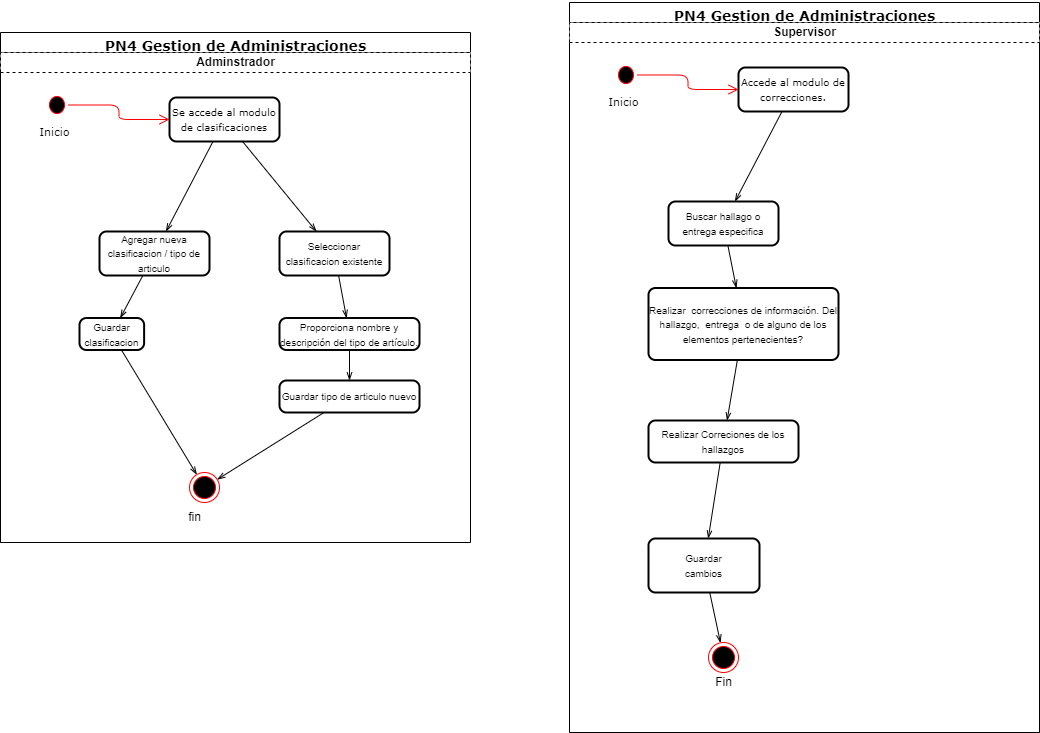

The diagram above was exported from draw.io. Its source (the exported page's mxGraphModel, read from the mxfile embedded in the PNG):
<mxGraphModel dx="53" dy="524" grid="1" gridSize="10" guides="1" tooltips="1" connect="1" arrows="1" fold="1" page="1" pageScale="1" pageWidth="827" pageHeight="1169" math="0" shadow="0">
  <root>
    <mxCell id="D3Lr9rNi1-uC4PunXM9Z-0" />
    <mxCell id="D3Lr9rNi1-uC4PunXM9Z-1" parent="D3Lr9rNi1-uC4PunXM9Z-0" />
    <mxCell id="EM3xsZD5PUtwJsNvtwo8-0" value="&lt;font style=&quot;font-size: 14px&quot;&gt;PN4 Gestion de Administraciones&lt;/font&gt;" style="swimlane;html=1;childLayout=stackLayout;resizeParent=1;resizeParentMax=0;startSize=20;fontFamily=Verdana;fontSize=20;" parent="D3Lr9rNi1-uC4PunXM9Z-1" vertex="1">
      <mxGeometry x="871" y="110" width="470" height="510" as="geometry" />
    </mxCell>
    <mxCell id="EM3xsZD5PUtwJsNvtwo8-3" value="Adminstrador" style="swimlane;html=1;startSize=20;dashed=1;" parent="EM3xsZD5PUtwJsNvtwo8-0" vertex="1">
      <mxGeometry y="20" width="470" height="490" as="geometry" />
    </mxCell>
    <mxCell id="EM3xsZD5PUtwJsNvtwo8-4" value="" style="ellipse;html=1;shape=startState;fillColor=#000000;strokeColor=#ff0000;fontFamily=Verdana;fontSize=20;" parent="EM3xsZD5PUtwJsNvtwo8-3" vertex="1">
      <mxGeometry x="45" y="40" width="23" height="25" as="geometry" />
    </mxCell>
    <mxCell id="EM3xsZD5PUtwJsNvtwo8-6" value="Inicio" style="text;html=1;align=center;verticalAlign=middle;resizable=0;points=[];autosize=1;fontSize=11;fontFamily=Verdana;" parent="EM3xsZD5PUtwJsNvtwo8-3" vertex="1">
      <mxGeometry x="29" y="69" width="50" height="20" as="geometry" />
    </mxCell>
    <mxCell id="EM3xsZD5PUtwJsNvtwo8-18" value="Fin" style="ellipse;html=1;shape=endState;fillColor=#000000;strokeColor=#ff0000;" parent="EM3xsZD5PUtwJsNvtwo8-3" vertex="1">
      <mxGeometry x="189.0000000000001" y="420" width="30" height="30" as="geometry" />
    </mxCell>
    <mxCell id="EM3xsZD5PUtwJsNvtwo8-5" value="" style="edgeStyle=orthogonalEdgeStyle;html=1;verticalAlign=bottom;endArrow=open;endSize=8;strokeColor=#ff0000;fontFamily=Verdana;fontSize=20;" parent="EM3xsZD5PUtwJsNvtwo8-3" source="EM3xsZD5PUtwJsNvtwo8-4" target="EM3xsZD5PUtwJsNvtwo8-8" edge="1">
      <mxGeometry relative="1" as="geometry">
        <mxPoint x="168.99999999999977" y="69" as="targetPoint" />
        <Array as="points" />
        <mxPoint x="149" y="56.5" as="sourcePoint" />
      </mxGeometry>
    </mxCell>
    <mxCell id="iBZ_UXtf2wMewTsi1b7B-5" style="edgeStyle=none;rounded=0;orthogonalLoop=1;jettySize=auto;html=1;endArrow=openThin;endFill=0;" parent="EM3xsZD5PUtwJsNvtwo8-3" source="EM3xsZD5PUtwJsNvtwo8-8" target="iBZ_UXtf2wMewTsi1b7B-0" edge="1">
      <mxGeometry relative="1" as="geometry" />
    </mxCell>
    <mxCell id="EM3xsZD5PUtwJsNvtwo8-8" value="&lt;span style=&quot;font-family: &amp;#34;verdana&amp;#34; ; font-size: x-small&quot;&gt;Se accede al modulo de clasificaciones&lt;/span&gt;" style="rounded=1;whiteSpace=wrap;html=1;absoluteArcSize=1;arcSize=14;strokeWidth=2;" parent="EM3xsZD5PUtwJsNvtwo8-3" vertex="1">
      <mxGeometry x="169" y="45" width="110" height="44" as="geometry" />
    </mxCell>
    <mxCell id="EM3xsZD5PUtwJsNvtwo8-45" style="rounded=0;orthogonalLoop=1;jettySize=auto;html=1;strokeWidth=1;fontFamily=Verdana;fontSize=1;endArrow=openThin;endFill=0;" parent="EM3xsZD5PUtwJsNvtwo8-3" source="EM3xsZD5PUtwJsNvtwo8-8" target="EM3xsZD5PUtwJsNvtwo8-20" edge="1">
      <mxGeometry relative="1" as="geometry">
        <mxPoint x="299" y="59" as="targetPoint" />
        <mxPoint x="258.9999999999998" y="69" as="sourcePoint" />
      </mxGeometry>
    </mxCell>
    <mxCell id="EM3xsZD5PUtwJsNvtwo8-20" value="&lt;span style=&quot;font-size: 10px&quot;&gt;Agregar nueva clasificacion / tipo de articulo&lt;/span&gt;" style="rounded=1;whiteSpace=wrap;html=1;absoluteArcSize=1;arcSize=14;strokeWidth=2;" parent="EM3xsZD5PUtwJsNvtwo8-3" vertex="1">
      <mxGeometry x="99" y="179" width="110" height="44" as="geometry" />
    </mxCell>
    <mxCell id="EM3xsZD5PUtwJsNvtwo8-21" style="rounded=0;orthogonalLoop=1;jettySize=auto;html=1;strokeWidth=1;fontFamily=Verdana;fontSize=1;endArrow=openThin;endFill=0;" parent="EM3xsZD5PUtwJsNvtwo8-3" source="EM3xsZD5PUtwJsNvtwo8-20" target="EM3xsZD5PUtwJsNvtwo8-23" edge="1">
      <mxGeometry relative="1" as="geometry" />
    </mxCell>
    <mxCell id="EM3xsZD5PUtwJsNvtwo8-22" value="" style="group" parent="EM3xsZD5PUtwJsNvtwo8-3" vertex="1" connectable="0">
      <mxGeometry x="79" y="257.5" width="90" height="40" as="geometry" />
    </mxCell>
    <mxCell id="EM3xsZD5PUtwJsNvtwo8-23" value="&lt;span style=&quot;font-size: 10px&quot;&gt;Guardar clasificacion&lt;/span&gt;" style="rounded=1;whiteSpace=wrap;html=1;absoluteArcSize=1;arcSize=14;strokeWidth=2;" parent="EM3xsZD5PUtwJsNvtwo8-22" vertex="1">
      <mxGeometry y="8" width="64.61538461538461" height="32" as="geometry" />
    </mxCell>
    <mxCell id="iBZ_UXtf2wMewTsi1b7B-6" style="edgeStyle=none;rounded=0;orthogonalLoop=1;jettySize=auto;html=1;endArrow=openThin;endFill=0;" parent="EM3xsZD5PUtwJsNvtwo8-3" source="iBZ_UXtf2wMewTsi1b7B-0" target="iBZ_UXtf2wMewTsi1b7B-2" edge="1">
      <mxGeometry relative="1" as="geometry" />
    </mxCell>
    <mxCell id="iBZ_UXtf2wMewTsi1b7B-0" value="&lt;span style=&quot;font-size: 10px&quot;&gt;Seleccionar clasificacion existente&lt;/span&gt;" style="rounded=1;whiteSpace=wrap;html=1;absoluteArcSize=1;arcSize=14;strokeWidth=2;" parent="EM3xsZD5PUtwJsNvtwo8-3" vertex="1">
      <mxGeometry x="279" y="179" width="110" height="44" as="geometry" />
    </mxCell>
    <mxCell id="iBZ_UXtf2wMewTsi1b7B-1" value="" style="group" parent="EM3xsZD5PUtwJsNvtwo8-3" vertex="1" connectable="0">
      <mxGeometry x="279" y="257.5" width="140" height="40" as="geometry" />
    </mxCell>
    <mxCell id="iBZ_UXtf2wMewTsi1b7B-2" value="&lt;span style=&quot;font-size: 10px&quot;&gt;Proporciona nombre y descripción del tipo de artículo.&lt;/span&gt;" style="rounded=1;whiteSpace=wrap;html=1;absoluteArcSize=1;arcSize=14;strokeWidth=2;" parent="iBZ_UXtf2wMewTsi1b7B-1" vertex="1">
      <mxGeometry y="8" width="140" height="32" as="geometry" />
    </mxCell>
    <mxCell id="iBZ_UXtf2wMewTsi1b7B-4" style="edgeStyle=none;rounded=0;orthogonalLoop=1;jettySize=auto;html=1;endArrow=openThin;endFill=0;" parent="EM3xsZD5PUtwJsNvtwo8-3" source="EM3xsZD5PUtwJsNvtwo8-23" target="EM3xsZD5PUtwJsNvtwo8-18" edge="1">
      <mxGeometry relative="1" as="geometry" />
    </mxCell>
    <mxCell id="iBZ_UXtf2wMewTsi1b7B-7" value="" style="group" parent="EM3xsZD5PUtwJsNvtwo8-3" vertex="1" connectable="0">
      <mxGeometry x="279" y="320" width="140" height="40" as="geometry" />
    </mxCell>
    <mxCell id="iBZ_UXtf2wMewTsi1b7B-8" value="&lt;span style=&quot;font-size: 10px&quot;&gt;Guardar tipo de articulo nuevo&lt;/span&gt;" style="rounded=1;whiteSpace=wrap;html=1;absoluteArcSize=1;arcSize=14;strokeWidth=2;" parent="iBZ_UXtf2wMewTsi1b7B-7" vertex="1">
      <mxGeometry y="8" width="140" height="32" as="geometry" />
    </mxCell>
    <mxCell id="iBZ_UXtf2wMewTsi1b7B-9" style="edgeStyle=none;rounded=0;orthogonalLoop=1;jettySize=auto;html=1;endArrow=openThin;endFill=0;" parent="EM3xsZD5PUtwJsNvtwo8-3" source="iBZ_UXtf2wMewTsi1b7B-2" target="iBZ_UXtf2wMewTsi1b7B-8" edge="1">
      <mxGeometry relative="1" as="geometry" />
    </mxCell>
    <mxCell id="iBZ_UXtf2wMewTsi1b7B-3" value="fin" style="text;html=1;align=center;verticalAlign=middle;resizable=0;points=[];autosize=1;" parent="EM3xsZD5PUtwJsNvtwo8-3" vertex="1">
      <mxGeometry x="179" y="455" width="30" height="20" as="geometry" />
    </mxCell>
    <mxCell id="iBZ_UXtf2wMewTsi1b7B-10" style="edgeStyle=none;rounded=0;orthogonalLoop=1;jettySize=auto;html=1;endArrow=openThin;endFill=0;" parent="EM3xsZD5PUtwJsNvtwo8-3" source="iBZ_UXtf2wMewTsi1b7B-8" target="EM3xsZD5PUtwJsNvtwo8-18" edge="1">
      <mxGeometry relative="1" as="geometry" />
    </mxCell>
    <mxCell id="iBZ_UXtf2wMewTsi1b7B-11" value="&lt;font style=&quot;font-size: 14px&quot;&gt;PN4 Gestion de Administraciones&lt;/font&gt;" style="swimlane;html=1;childLayout=stackLayout;resizeParent=1;resizeParentMax=0;startSize=20;fontFamily=Verdana;fontSize=20;" parent="D3Lr9rNi1-uC4PunXM9Z-1" vertex="1">
      <mxGeometry x="1440" y="80" width="470" height="730" as="geometry" />
    </mxCell>
    <mxCell id="iBZ_UXtf2wMewTsi1b7B-12" value="Supervisor" style="swimlane;html=1;startSize=20;dashed=1;" parent="iBZ_UXtf2wMewTsi1b7B-11" vertex="1">
      <mxGeometry y="20" width="470" height="710" as="geometry" />
    </mxCell>
    <mxCell id="iBZ_UXtf2wMewTsi1b7B-13" value="" style="ellipse;html=1;shape=startState;fillColor=#000000;strokeColor=#ff0000;fontFamily=Verdana;fontSize=20;" parent="iBZ_UXtf2wMewTsi1b7B-12" vertex="1">
      <mxGeometry x="45" y="40" width="23" height="25" as="geometry" />
    </mxCell>
    <mxCell id="iBZ_UXtf2wMewTsi1b7B-14" value="Inicio" style="text;html=1;align=center;verticalAlign=middle;resizable=0;points=[];autosize=1;fontSize=11;fontFamily=Verdana;" parent="iBZ_UXtf2wMewTsi1b7B-12" vertex="1">
      <mxGeometry x="29" y="69" width="50" height="20" as="geometry" />
    </mxCell>
    <mxCell id="iBZ_UXtf2wMewTsi1b7B-15" value="Fin" style="ellipse;html=1;shape=endState;fillColor=#000000;strokeColor=#ff0000;" parent="iBZ_UXtf2wMewTsi1b7B-12" vertex="1">
      <mxGeometry x="139" y="620" width="30" height="30" as="geometry" />
    </mxCell>
    <mxCell id="iBZ_UXtf2wMewTsi1b7B-16" value="" style="edgeStyle=orthogonalEdgeStyle;html=1;verticalAlign=bottom;endArrow=open;endSize=8;strokeColor=#ff0000;fontFamily=Verdana;fontSize=20;" parent="iBZ_UXtf2wMewTsi1b7B-12" source="iBZ_UXtf2wMewTsi1b7B-13" target="iBZ_UXtf2wMewTsi1b7B-18" edge="1">
      <mxGeometry relative="1" as="geometry">
        <mxPoint x="168.99999999999977" y="69" as="targetPoint" />
        <Array as="points" />
        <mxPoint x="149" y="56.5" as="sourcePoint" />
      </mxGeometry>
    </mxCell>
    <mxCell id="iBZ_UXtf2wMewTsi1b7B-18" value="&lt;font face=&quot;verdana&quot; size=&quot;1&quot;&gt;Accede al modulo de correcciones.&lt;/font&gt;" style="rounded=1;whiteSpace=wrap;html=1;absoluteArcSize=1;arcSize=14;strokeWidth=2;" parent="iBZ_UXtf2wMewTsi1b7B-12" vertex="1">
      <mxGeometry x="169" y="45" width="110" height="44" as="geometry" />
    </mxCell>
    <mxCell id="iBZ_UXtf2wMewTsi1b7B-19" style="rounded=0;orthogonalLoop=1;jettySize=auto;html=1;strokeWidth=1;fontFamily=Verdana;fontSize=1;endArrow=openThin;endFill=0;" parent="iBZ_UXtf2wMewTsi1b7B-12" source="iBZ_UXtf2wMewTsi1b7B-18" target="iBZ_UXtf2wMewTsi1b7B-20" edge="1">
      <mxGeometry relative="1" as="geometry">
        <mxPoint x="299" y="59" as="targetPoint" />
        <mxPoint x="258.9999999999998" y="69" as="sourcePoint" />
      </mxGeometry>
    </mxCell>
    <mxCell id="iBZ_UXtf2wMewTsi1b7B-20" value="&lt;span style=&quot;font-size: 10px&quot;&gt;Buscar hallago o entrega especifica&lt;/span&gt;" style="rounded=1;whiteSpace=wrap;html=1;absoluteArcSize=1;arcSize=14;strokeWidth=2;" parent="iBZ_UXtf2wMewTsi1b7B-12" vertex="1">
      <mxGeometry x="99" y="179" width="110" height="44" as="geometry" />
    </mxCell>
    <mxCell id="iBZ_UXtf2wMewTsi1b7B-21" style="rounded=0;orthogonalLoop=1;jettySize=auto;html=1;strokeWidth=1;fontFamily=Verdana;fontSize=1;endArrow=openThin;endFill=0;" parent="iBZ_UXtf2wMewTsi1b7B-12" source="iBZ_UXtf2wMewTsi1b7B-20" target="iBZ_UXtf2wMewTsi1b7B-23" edge="1">
      <mxGeometry relative="1" as="geometry" />
    </mxCell>
    <mxCell id="iBZ_UXtf2wMewTsi1b7B-22" value="" style="group" parent="iBZ_UXtf2wMewTsi1b7B-12" vertex="1" connectable="0">
      <mxGeometry x="79" y="257.5" width="190" height="80" as="geometry" />
    </mxCell>
    <mxCell id="iBZ_UXtf2wMewTsi1b7B-23" value="&lt;span style=&quot;font-size: 10px&quot;&gt;Realizar&amp;nbsp; correcciones de información. Del hallazgo,&amp;nbsp; entrega&amp;nbsp; o de alguno de los elementos pertenecientes?&lt;/span&gt;" style="rounded=1;whiteSpace=wrap;html=1;absoluteArcSize=1;arcSize=14;strokeWidth=2;" parent="iBZ_UXtf2wMewTsi1b7B-22" vertex="1">
      <mxGeometry y="8" width="190" height="72" as="geometry" />
    </mxCell>
    <mxCell id="iBZ_UXtf2wMewTsi1b7B-28" style="edgeStyle=none;rounded=0;orthogonalLoop=1;jettySize=auto;html=1;endArrow=openThin;endFill=0;" parent="iBZ_UXtf2wMewTsi1b7B-12" source="iBZ_UXtf2wMewTsi1b7B-23" target="iBZ_UXtf2wMewTsi1b7B-35" edge="1">
      <mxGeometry relative="1" as="geometry" />
    </mxCell>
    <mxCell id="iBZ_UXtf2wMewTsi1b7B-32" value="Fin" style="text;html=1;align=center;verticalAlign=middle;resizable=0;points=[];autosize=1;" parent="iBZ_UXtf2wMewTsi1b7B-12" vertex="1">
      <mxGeometry x="139" y="650" width="30" height="20" as="geometry" />
    </mxCell>
    <mxCell id="iBZ_UXtf2wMewTsi1b7B-34" value="" style="group" parent="iBZ_UXtf2wMewTsi1b7B-12" vertex="1" connectable="0">
      <mxGeometry x="79" y="390" width="190" height="80" as="geometry" />
    </mxCell>
    <mxCell id="iBZ_UXtf2wMewTsi1b7B-35" value="&lt;span style=&quot;font-size: 10px&quot;&gt;Realizar Correciones de los hallazgos&lt;/span&gt;" style="rounded=1;whiteSpace=wrap;html=1;absoluteArcSize=1;arcSize=14;strokeWidth=2;" parent="iBZ_UXtf2wMewTsi1b7B-34" vertex="1">
      <mxGeometry y="8" width="150" height="42" as="geometry" />
    </mxCell>
    <mxCell id="iBZ_UXtf2wMewTsi1b7B-36" value="" style="group" parent="iBZ_UXtf2wMewTsi1b7B-12" vertex="1" connectable="0">
      <mxGeometry x="79" y="510" width="111" height="60" as="geometry" />
    </mxCell>
    <mxCell id="iBZ_UXtf2wMewTsi1b7B-37" value="&lt;span style=&quot;font-size: 10px&quot;&gt;Guardar&lt;br&gt;cambios&lt;br&gt;&lt;/span&gt;" style="rounded=1;whiteSpace=wrap;html=1;absoluteArcSize=1;arcSize=14;strokeWidth=2;" parent="iBZ_UXtf2wMewTsi1b7B-36" vertex="1">
      <mxGeometry y="6" width="111.00000000000001" height="54" as="geometry" />
    </mxCell>
    <mxCell id="iBZ_UXtf2wMewTsi1b7B-38" style="edgeStyle=none;rounded=0;orthogonalLoop=1;jettySize=auto;html=1;endArrow=openThin;endFill=0;" parent="iBZ_UXtf2wMewTsi1b7B-12" source="iBZ_UXtf2wMewTsi1b7B-35" target="iBZ_UXtf2wMewTsi1b7B-37" edge="1">
      <mxGeometry relative="1" as="geometry" />
    </mxCell>
    <mxCell id="iBZ_UXtf2wMewTsi1b7B-39" style="edgeStyle=none;rounded=0;orthogonalLoop=1;jettySize=auto;html=1;endArrow=openThin;endFill=0;" parent="iBZ_UXtf2wMewTsi1b7B-12" source="iBZ_UXtf2wMewTsi1b7B-37" target="iBZ_UXtf2wMewTsi1b7B-15" edge="1">
      <mxGeometry relative="1" as="geometry" />
    </mxCell>
  </root>
</mxGraphModel>